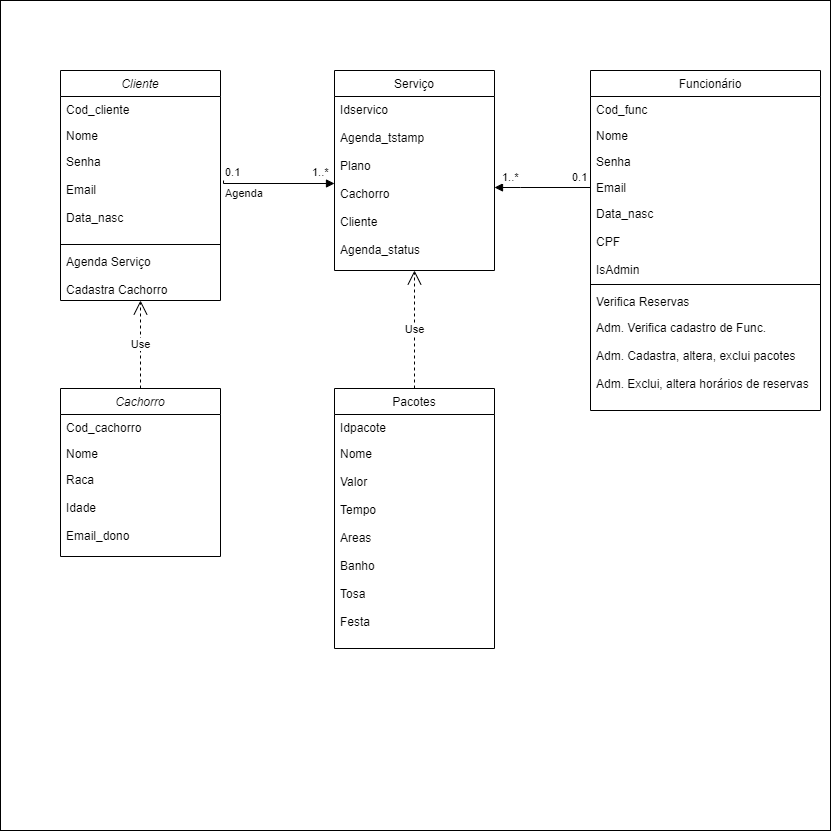

The diagram above was exported from draw.io. Its source (the exported page's mxGraphModel, read from the mxfile embedded in the PNG):
<mxGraphModel dx="1393" dy="789" grid="1" gridSize="10" guides="1" tooltips="1" connect="1" arrows="1" fold="1" page="1" pageScale="1" pageWidth="827" pageHeight="1169" math="0" shadow="0">
  <root>
    <mxCell id="WIyWlLk6GJQsqaUBKTNV-0" />
    <mxCell id="WIyWlLk6GJQsqaUBKTNV-1" parent="WIyWlLk6GJQsqaUBKTNV-0" />
    <mxCell id="aHikSg0CEpY8beLhDVMe-25" value="" style="whiteSpace=wrap;html=1;aspect=fixed;" vertex="1" parent="WIyWlLk6GJQsqaUBKTNV-1">
      <mxGeometry width="830" height="830" as="geometry" />
    </mxCell>
    <mxCell id="zkfFHV4jXpPFQw0GAbJ--0" value="Cliente" style="swimlane;fontStyle=2;align=center;verticalAlign=top;childLayout=stackLayout;horizontal=1;startSize=26;horizontalStack=0;resizeParent=1;resizeLast=0;collapsible=1;marginBottom=0;rounded=0;shadow=0;strokeWidth=1;" parent="WIyWlLk6GJQsqaUBKTNV-1" vertex="1">
      <mxGeometry x="60" y="70" width="160" height="230" as="geometry">
        <mxRectangle x="230" y="140" width="160" height="26" as="alternateBounds" />
      </mxGeometry>
    </mxCell>
    <mxCell id="zkfFHV4jXpPFQw0GAbJ--1" value="Cod_cliente&#10;" style="text;align=left;verticalAlign=top;spacingLeft=4;spacingRight=4;overflow=hidden;rotatable=0;points=[[0,0.5],[1,0.5]];portConstraint=eastwest;" parent="zkfFHV4jXpPFQw0GAbJ--0" vertex="1">
      <mxGeometry y="26" width="160" height="26" as="geometry" />
    </mxCell>
    <mxCell id="zkfFHV4jXpPFQw0GAbJ--2" value="Nome " style="text;align=left;verticalAlign=top;spacingLeft=4;spacingRight=4;overflow=hidden;rotatable=0;points=[[0,0.5],[1,0.5]];portConstraint=eastwest;rounded=0;shadow=0;html=0;" parent="zkfFHV4jXpPFQw0GAbJ--0" vertex="1">
      <mxGeometry y="52" width="160" height="26" as="geometry" />
    </mxCell>
    <mxCell id="zkfFHV4jXpPFQw0GAbJ--3" value="Senha&#10;&#10;Email&#10;&#10;Data_nasc" style="text;align=left;verticalAlign=top;spacingLeft=4;spacingRight=4;overflow=hidden;rotatable=0;points=[[0,0.5],[1,0.5]];portConstraint=eastwest;rounded=0;shadow=0;html=0;" parent="zkfFHV4jXpPFQw0GAbJ--0" vertex="1">
      <mxGeometry y="78" width="160" height="92" as="geometry" />
    </mxCell>
    <mxCell id="zkfFHV4jXpPFQw0GAbJ--4" value="" style="line;html=1;strokeWidth=1;align=left;verticalAlign=middle;spacingTop=-1;spacingLeft=3;spacingRight=3;rotatable=0;labelPosition=right;points=[];portConstraint=eastwest;" parent="zkfFHV4jXpPFQw0GAbJ--0" vertex="1">
      <mxGeometry y="170" width="160" height="8" as="geometry" />
    </mxCell>
    <mxCell id="zkfFHV4jXpPFQw0GAbJ--5" value="Agenda Serviço&#10;&#10;Cadastra Cachorro" style="text;align=left;verticalAlign=top;spacingLeft=4;spacingRight=4;overflow=hidden;rotatable=0;points=[[0,0.5],[1,0.5]];portConstraint=eastwest;" parent="zkfFHV4jXpPFQw0GAbJ--0" vertex="1">
      <mxGeometry y="178" width="160" height="42" as="geometry" />
    </mxCell>
    <mxCell id="zkfFHV4jXpPFQw0GAbJ--6" value="Pacotes" style="swimlane;fontStyle=0;align=center;verticalAlign=top;childLayout=stackLayout;horizontal=1;startSize=26;horizontalStack=0;resizeParent=1;resizeLast=0;collapsible=1;marginBottom=0;rounded=0;shadow=0;strokeWidth=1;" parent="WIyWlLk6GJQsqaUBKTNV-1" vertex="1">
      <mxGeometry x="334" y="388" width="160" height="260" as="geometry">
        <mxRectangle x="130" y="380" width="160" height="26" as="alternateBounds" />
      </mxGeometry>
    </mxCell>
    <mxCell id="zkfFHV4jXpPFQw0GAbJ--7" value="Idpacote" style="text;align=left;verticalAlign=top;spacingLeft=4;spacingRight=4;overflow=hidden;rotatable=0;points=[[0,0.5],[1,0.5]];portConstraint=eastwest;" parent="zkfFHV4jXpPFQw0GAbJ--6" vertex="1">
      <mxGeometry y="26" width="160" height="26" as="geometry" />
    </mxCell>
    <mxCell id="zkfFHV4jXpPFQw0GAbJ--8" value="Nome&#10;&#10;Valor&#10;&#10;Tempo&#10;&#10;Areas&#10;&#10;Banho&#10;&#10;Tosa&#10;&#10;Festa" style="text;align=left;verticalAlign=top;spacingLeft=4;spacingRight=4;overflow=hidden;rotatable=0;points=[[0,0.5],[1,0.5]];portConstraint=eastwest;rounded=0;shadow=0;html=0;" parent="zkfFHV4jXpPFQw0GAbJ--6" vertex="1">
      <mxGeometry y="52" width="160" height="208" as="geometry" />
    </mxCell>
    <mxCell id="zkfFHV4jXpPFQw0GAbJ--13" value="Serviço" style="swimlane;fontStyle=0;align=center;verticalAlign=top;childLayout=stackLayout;horizontal=1;startSize=26;horizontalStack=0;resizeParent=1;resizeLast=0;collapsible=1;marginBottom=0;rounded=0;shadow=0;strokeWidth=1;" parent="WIyWlLk6GJQsqaUBKTNV-1" vertex="1">
      <mxGeometry x="334" y="70" width="160" height="200" as="geometry">
        <mxRectangle x="340" y="380" width="170" height="26" as="alternateBounds" />
      </mxGeometry>
    </mxCell>
    <mxCell id="zkfFHV4jXpPFQw0GAbJ--14" value="Idservico&#10;&#10;Agenda_tstamp&#10;&#10;Plano&#10;&#10;Cachorro&#10;&#10;Cliente&#10;&#10;Agenda_status" style="text;align=left;verticalAlign=top;spacingLeft=4;spacingRight=4;overflow=hidden;rotatable=0;points=[[0,0.5],[1,0.5]];portConstraint=eastwest;" parent="zkfFHV4jXpPFQw0GAbJ--13" vertex="1">
      <mxGeometry y="26" width="160" height="174" as="geometry" />
    </mxCell>
    <mxCell id="zkfFHV4jXpPFQw0GAbJ--17" value="   Funcionário" style="swimlane;fontStyle=0;align=center;verticalAlign=top;childLayout=stackLayout;horizontal=1;startSize=26;horizontalStack=0;resizeParent=1;resizeLast=0;collapsible=1;marginBottom=0;rounded=0;shadow=0;strokeWidth=1;" parent="WIyWlLk6GJQsqaUBKTNV-1" vertex="1">
      <mxGeometry x="590" y="70" width="230" height="340" as="geometry">
        <mxRectangle x="550" y="140" width="160" height="26" as="alternateBounds" />
      </mxGeometry>
    </mxCell>
    <mxCell id="zkfFHV4jXpPFQw0GAbJ--18" value="Cod_func" style="text;align=left;verticalAlign=top;spacingLeft=4;spacingRight=4;overflow=hidden;rotatable=0;points=[[0,0.5],[1,0.5]];portConstraint=eastwest;" parent="zkfFHV4jXpPFQw0GAbJ--17" vertex="1">
      <mxGeometry y="26" width="230" height="26" as="geometry" />
    </mxCell>
    <mxCell id="zkfFHV4jXpPFQw0GAbJ--19" value="Nome" style="text;align=left;verticalAlign=top;spacingLeft=4;spacingRight=4;overflow=hidden;rotatable=0;points=[[0,0.5],[1,0.5]];portConstraint=eastwest;rounded=0;shadow=0;html=0;" parent="zkfFHV4jXpPFQw0GAbJ--17" vertex="1">
      <mxGeometry y="52" width="230" height="26" as="geometry" />
    </mxCell>
    <mxCell id="zkfFHV4jXpPFQw0GAbJ--20" value="Senha" style="text;align=left;verticalAlign=top;spacingLeft=4;spacingRight=4;overflow=hidden;rotatable=0;points=[[0,0.5],[1,0.5]];portConstraint=eastwest;rounded=0;shadow=0;html=0;" parent="zkfFHV4jXpPFQw0GAbJ--17" vertex="1">
      <mxGeometry y="78" width="230" height="26" as="geometry" />
    </mxCell>
    <mxCell id="zkfFHV4jXpPFQw0GAbJ--21" value="Email" style="text;align=left;verticalAlign=top;spacingLeft=4;spacingRight=4;overflow=hidden;rotatable=0;points=[[0,0.5],[1,0.5]];portConstraint=eastwest;rounded=0;shadow=0;html=0;" parent="zkfFHV4jXpPFQw0GAbJ--17" vertex="1">
      <mxGeometry y="104" width="230" height="26" as="geometry" />
    </mxCell>
    <mxCell id="zkfFHV4jXpPFQw0GAbJ--22" value="Data_nasc&#10;&#10;CPF&#10;&#10;IsAdmin" style="text;align=left;verticalAlign=top;spacingLeft=4;spacingRight=4;overflow=hidden;rotatable=0;points=[[0,0.5],[1,0.5]];portConstraint=eastwest;rounded=0;shadow=0;html=0;" parent="zkfFHV4jXpPFQw0GAbJ--17" vertex="1">
      <mxGeometry y="130" width="230" height="80" as="geometry" />
    </mxCell>
    <mxCell id="zkfFHV4jXpPFQw0GAbJ--23" value="" style="line;html=1;strokeWidth=1;align=left;verticalAlign=middle;spacingTop=-1;spacingLeft=3;spacingRight=3;rotatable=0;labelPosition=right;points=[];portConstraint=eastwest;" parent="zkfFHV4jXpPFQw0GAbJ--17" vertex="1">
      <mxGeometry y="210" width="230" height="8" as="geometry" />
    </mxCell>
    <mxCell id="zkfFHV4jXpPFQw0GAbJ--24" value="Verifica Reservas" style="text;align=left;verticalAlign=top;spacingLeft=4;spacingRight=4;overflow=hidden;rotatable=0;points=[[0,0.5],[1,0.5]];portConstraint=eastwest;" parent="zkfFHV4jXpPFQw0GAbJ--17" vertex="1">
      <mxGeometry y="218" width="230" height="26" as="geometry" />
    </mxCell>
    <mxCell id="zkfFHV4jXpPFQw0GAbJ--25" value="Adm. Verifica cadastro de Func.&#10;&#10;Adm. Cadastra, altera, exclui pacotes&#10;&#10;Adm. Exclui, altera horários de reservas" style="text;align=left;verticalAlign=top;spacingLeft=4;spacingRight=4;overflow=hidden;rotatable=0;points=[[0,0.5],[1,0.5]];portConstraint=eastwest;" parent="zkfFHV4jXpPFQw0GAbJ--17" vertex="1">
      <mxGeometry y="244" width="230" height="96" as="geometry" />
    </mxCell>
    <mxCell id="aHikSg0CEpY8beLhDVMe-0" value="Cachorro" style="swimlane;fontStyle=2;align=center;verticalAlign=top;childLayout=stackLayout;horizontal=1;startSize=26;horizontalStack=0;resizeParent=1;resizeLast=0;collapsible=1;marginBottom=0;rounded=0;shadow=0;strokeWidth=1;" vertex="1" parent="WIyWlLk6GJQsqaUBKTNV-1">
      <mxGeometry x="60" y="388" width="160" height="168" as="geometry">
        <mxRectangle x="230" y="140" width="160" height="26" as="alternateBounds" />
      </mxGeometry>
    </mxCell>
    <mxCell id="aHikSg0CEpY8beLhDVMe-1" value="Cod_cachorro" style="text;align=left;verticalAlign=top;spacingLeft=4;spacingRight=4;overflow=hidden;rotatable=0;points=[[0,0.5],[1,0.5]];portConstraint=eastwest;" vertex="1" parent="aHikSg0CEpY8beLhDVMe-0">
      <mxGeometry y="26" width="160" height="26" as="geometry" />
    </mxCell>
    <mxCell id="aHikSg0CEpY8beLhDVMe-2" value="Nome" style="text;align=left;verticalAlign=top;spacingLeft=4;spacingRight=4;overflow=hidden;rotatable=0;points=[[0,0.5],[1,0.5]];portConstraint=eastwest;rounded=0;shadow=0;html=0;" vertex="1" parent="aHikSg0CEpY8beLhDVMe-0">
      <mxGeometry y="52" width="160" height="26" as="geometry" />
    </mxCell>
    <mxCell id="aHikSg0CEpY8beLhDVMe-3" value="Raca&#10;&#10;Idade&#10;&#10;Email_dono" style="text;align=left;verticalAlign=top;spacingLeft=4;spacingRight=4;overflow=hidden;rotatable=0;points=[[0,0.5],[1,0.5]];portConstraint=eastwest;rounded=0;shadow=0;html=0;" vertex="1" parent="aHikSg0CEpY8beLhDVMe-0">
      <mxGeometry y="78" width="160" height="82" as="geometry" />
    </mxCell>
    <mxCell id="aHikSg0CEpY8beLhDVMe-10" value="Use" style="endArrow=open;endSize=12;dashed=1;html=1;rounded=0;entryX=0.5;entryY=1;entryDx=0;entryDy=0;exitX=0.5;exitY=0;exitDx=0;exitDy=0;" edge="1" parent="WIyWlLk6GJQsqaUBKTNV-1" source="aHikSg0CEpY8beLhDVMe-0" target="zkfFHV4jXpPFQw0GAbJ--0">
      <mxGeometry width="160" relative="1" as="geometry">
        <mxPoint x="80" y="350" as="sourcePoint" />
        <mxPoint x="240" y="350" as="targetPoint" />
      </mxGeometry>
    </mxCell>
    <mxCell id="aHikSg0CEpY8beLhDVMe-11" value="Use" style="endArrow=open;endSize=12;dashed=1;html=1;rounded=0;exitX=0.5;exitY=0;exitDx=0;exitDy=0;" edge="1" parent="WIyWlLk6GJQsqaUBKTNV-1" source="zkfFHV4jXpPFQw0GAbJ--6" target="zkfFHV4jXpPFQw0GAbJ--14">
      <mxGeometry width="160" relative="1" as="geometry">
        <mxPoint x="370" y="320" as="sourcePoint" />
        <mxPoint x="530" y="320" as="targetPoint" />
      </mxGeometry>
    </mxCell>
    <mxCell id="aHikSg0CEpY8beLhDVMe-14" value="Agenda" style="endArrow=block;endFill=1;html=1;edgeStyle=orthogonalEdgeStyle;align=left;verticalAlign=top;rounded=0;exitX=1.019;exitY=0.348;exitDx=0;exitDy=0;exitPerimeter=0;entryX=0;entryY=0.5;entryDx=0;entryDy=0;" edge="1" parent="WIyWlLk6GJQsqaUBKTNV-1" source="zkfFHV4jXpPFQw0GAbJ--3" target="zkfFHV4jXpPFQw0GAbJ--14">
      <mxGeometry x="-1" relative="1" as="geometry">
        <mxPoint x="240" y="180" as="sourcePoint" />
        <mxPoint x="320" y="180" as="targetPoint" />
        <Array as="points">
          <mxPoint x="223" y="183" />
        </Array>
      </mxGeometry>
    </mxCell>
    <mxCell id="aHikSg0CEpY8beLhDVMe-15" value="0.1" style="edgeLabel;resizable=0;html=1;align=left;verticalAlign=bottom;" connectable="0" vertex="1" parent="aHikSg0CEpY8beLhDVMe-14">
      <mxGeometry x="-1" relative="1" as="geometry" />
    </mxCell>
    <mxCell id="aHikSg0CEpY8beLhDVMe-18" value="1..*" style="edgeLabel;resizable=0;html=1;align=left;verticalAlign=bottom;" connectable="0" vertex="1" parent="aHikSg0CEpY8beLhDVMe-14">
      <mxGeometry x="-1" relative="1" as="geometry">
        <mxPoint x="87" as="offset" />
      </mxGeometry>
    </mxCell>
    <mxCell id="aHikSg0CEpY8beLhDVMe-19" value="" style="endArrow=block;endFill=1;html=1;edgeStyle=orthogonalEdgeStyle;align=left;verticalAlign=top;rounded=0;exitX=0;exitY=0.5;exitDx=0;exitDy=0;" edge="1" parent="WIyWlLk6GJQsqaUBKTNV-1" source="zkfFHV4jXpPFQw0GAbJ--21" target="zkfFHV4jXpPFQw0GAbJ--14">
      <mxGeometry x="-1" relative="1" as="geometry">
        <mxPoint x="470" y="330" as="sourcePoint" />
        <mxPoint x="630" y="330" as="targetPoint" />
        <Array as="points">
          <mxPoint x="520" y="187" />
          <mxPoint x="520" y="187" />
        </Array>
        <mxPoint as="offset" />
      </mxGeometry>
    </mxCell>
    <mxCell id="aHikSg0CEpY8beLhDVMe-21" value="1..*" style="edgeLabel;resizable=0;html=1;align=left;verticalAlign=bottom;" connectable="0" vertex="1" parent="WIyWlLk6GJQsqaUBKTNV-1">
      <mxGeometry x="499.99999999999994" y="184.99599999999995" as="geometry" />
    </mxCell>
    <mxCell id="aHikSg0CEpY8beLhDVMe-22" value="0.1" style="edgeLabel;resizable=0;html=1;align=left;verticalAlign=bottom;" connectable="0" vertex="1" parent="WIyWlLk6GJQsqaUBKTNV-1">
      <mxGeometry x="570" y="184.99599999999995" as="geometry" />
    </mxCell>
  </root>
</mxGraphModel>